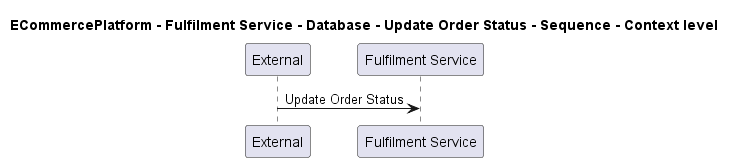

The diagram above was rendered by PlantUML. Its source (embedded in the PNG):
@startuml
!pragma layout smetana

title ECommercePlatform - Fulfilment Service - Database - Update Order Status - Sequence - Context level

participant "External" as C4InterFlow.SoftwareSystems.ExternalSystem
participant "Fulfilment Service" as ECommercePlatform.SoftwareSystems.FulfilmentService

C4InterFlow.SoftwareSystems.ExternalSystem -> ECommercePlatform.SoftwareSystems.FulfilmentService : Update Order Status


@enduml